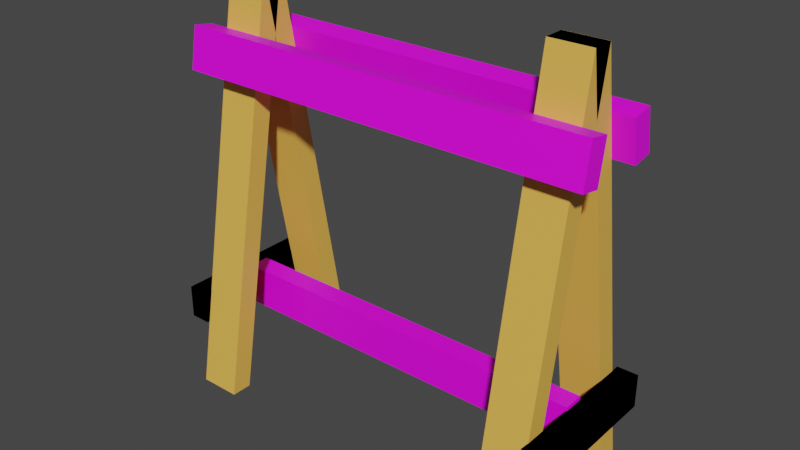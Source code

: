 # Source: barrier.blend  (saved by Blender 3.3.6; exported with 4.5.12 LTS)
import bpy
from mathutils import Matrix  # noqa: F401  (used for matrix-valued properties, if any)

bpy.ops.wm.read_factory_settings(use_empty=True)
scene = bpy.context.scene
scene.name = 'Scene'

# ---- collections
col_collection = bpy.data.collections.new('Collection'); scene.collection.children.link(col_collection)

# ---- images (referenced by path relative to the original .blend; pixels are not part of the script)
import os
ASSET_DIR = os.environ.get("B2B_ASSET_DIR", "")  # directory of the original .blend (textures are referenced by path, not embedded)
HERE = os.path.dirname(os.path.abspath(__file__))  # packed textures are extracted next to this script under _unpacked/

def load_image(name, relpath, width, height, colorspace="sRGB"):
    """Load a texture the original file referenced (path relative to the .blend, or extracted next to this script)."""
    p = next((c for c in (os.path.join(HERE, relpath), os.path.join(ASSET_DIR, relpath)) if relpath and os.path.exists(c)), "")
    if p:
        img = bpy.data.images.load(p, check_existing=True)
        img.name = name
    else:  # same state as the original file: an image datablock whose file is absent (Cycles renders it pink)
        img = bpy.data.images.new(name, width, height)
        img.source = "FILE"
        img.filepath = "//" + (relpath or name)
    img.colorspace_settings.name = colorspace
    return img
img_barrier1_psd = load_image('barrier1.psd', 'barrier1.psd', 1024, 1024, 'sRGB')

# ---- materials (node trees are filled in below, after node groups)
mat_barrier1 = bpy.data.materials.new('barrier1')
mat_barrier1.alpha_threshold = 0.0
mat_barrier1.use_transparent_shadow = False
mat_barrier1.roughness = 0.5
mat_barrier1.line_color = (0.0, 0.0, 0.0, 1.0)
mat_barrier2 = bpy.data.materials.new('barrier2')
mat_barrier2.use_transparent_shadow = False

# ---- material node trees
mat_barrier1.use_nodes = True; mat_barrier1.node_tree.nodes.clear()
_N = mat_barrier1.node_tree.nodes; _L = mat_barrier1.node_tree.links
n0 = _N.new('ShaderNodeOutputMaterial'); n0.name = 'Material Output'; n0.location = (300, 300)
n1 = _N.new('ShaderNodeBsdfPrincipled'); n1.name = 'Principled BSDF'; n1.location = (10, 300)
n1.distribution = 'GGX'
n1.subsurface_method = 'RANDOM_WALK_SKIN'
n1.inputs[0].default_value = (0.8879, 0.491, 0.08438, 1.0)
n1.inputs[3].default_value = 1.45
n1.inputs[27].default_value = (0.0, 0.0, 0.0, 1.0)
n1.inputs[28].default_value = 1.0
_L.new(n1.outputs[0], n0.inputs[0])
n0.is_active_output = True
mat_barrier2.use_nodes = True; mat_barrier2.node_tree.nodes.clear()
_N = mat_barrier2.node_tree.nodes; _L = mat_barrier2.node_tree.links
n0 = _N.new('ShaderNodeBsdfPrincipled'); n0.name = 'Principled BSDF'; n0.location = (10, 300)
n0.distribution = 'GGX'
n0.subsurface_method = 'RANDOM_WALK_SKIN'
n0.inputs[3].default_value = 1.45
n0.inputs[27].default_value = (0.0, 0.0, 0.0, 1.0)
n0.inputs[28].default_value = 1.0
n1 = _N.new('ShaderNodeOutputMaterial'); n1.name = 'Material Output'; n1.location = (300, 300)
n2 = _N.new('ShaderNodeTexImage'); n2.name = 'Image Texture'; n2.location = (-280, 280)
n2.image = img_barrier1_psd
_L.new(n0.outputs[0], n1.inputs[0])
_L.new(n2.outputs[0], n0.inputs[0])
n1.is_active_output = True

# ---- world
world_world = bpy.data.worlds.new('World'); scene.world = world_world
world_world.use_nodes = True; world_world.node_tree.nodes.clear()
_N = world_world.node_tree.nodes; _L = world_world.node_tree.links
n0 = _N.new('ShaderNodeOutputWorld'); n0.name = 'World Output'; n0.location = (300, 300)
n1 = _N.new('ShaderNodeBackground'); n1.name = 'Background'; n1.location = (10, 300)
n1.inputs[0].default_value = (0.05088, 0.05088, 0.05088, 1.0)
_L.new(n1.outputs[0], n0.inputs[0])
n0.is_active_output = True
world_world.color = (0.05088, 0.05088, 0.05088)
world_world.use_sun_shadow = False
world_world.sun_shadow_jitter_overblur = 0.0

# ---- meshes
me_cube_001 = bpy.data.meshes.new('Cube.001')
me_cube_001.from_pydata([(0.701, 0.2977, -0.9848), (0.701, -0.04959, 0.9848), (0.701, 0.3977, -0.9848), (0.701, 0.05041, 0.9848), (0.901, 0.2977, -0.9848), (0.901, -0.04959, 0.9848), (0.901, 0.3977, -0.9848), (0.901, 0.05041, 0.9848)], [], [(0, 1, 3, 2), (2, 3, 7, 6), (6, 7, 5, 4), (4, 5, 1, 0), (2, 6, 4, 0), (7, 3, 1, 5)])
_uv = me_cube_001.uv_layers.new(name='UVMap')
_uv.uv.foreach_set('vector', [0.375, 0.0, 0.625, 0.0, 0.625, 0.25, 0.375, 0.25, 0.375, 0.25, 0.625, 0.25, 0.625, 0.5, 0.375, 0.5, 0.375, 0.5, 0.625, 0.5, 0.625, 0.75, 0.375, 0.75, 0.375, 0.75, 0.625, 0.75, 0.625, 1.0, 0.375, 1.0, 0.125, 0.5, 0.375, 0.5, 0.375, 0.75, 0.125, 0.75, 0.625, 0.5, 0.875, 0.5, 0.875, 0.75, 0.625, 0.75])
me_cube_001.materials.append(mat_barrier1)
me_cube_001.update()
me_cube_002 = bpy.data.meshes.new('Cube.002')
me_cube_002.from_pydata([(0.9, -0.3568, -0.678), (0.9, -0.3568, -0.518), (0.9, 0.3568, -0.678), (0.9, 0.3568, -0.518), (1.0, -0.3568, -0.678), (1.0, -0.3568, -0.518), (1.0, 0.3568, -0.678), (1.0, 0.3568, -0.518)], [], [(0, 1, 3, 2), (2, 3, 7, 6), (6, 7, 5, 4), (4, 5, 1, 0), (2, 6, 4, 0), (7, 3, 1, 5)])
_uv = me_cube_002.uv_layers.new(name='UVMap')
_uv.uv.foreach_set('vector', [-0.3711, 0.7895, -0.3711, 0.2105, 0.06445, 0.2105, 0.06445, 0.7895, 0.06445, 0.7895, 0.06445, 0.2105, 0.5, 0.2105, 0.5, 0.7895, 0.5, 0.7895, 0.5, 0.2105, 0.9355, 0.2105, 0.9355, 0.7895, 0.9355, 0.7895, 0.9355, 0.2105, 1.371, 0.2105, 1.371, 0.7895, 0.5, 1.368, 0.5, 0.7895, 0.9355, 0.7895, 0.9355, 1.368, 0.5, 0.2105, 0.5, -0.3684, 0.9355, -0.3684, 0.9355, 0.2105])
me_cube_002.materials.append(mat_barrier1)
me_cube_002.update()
me_cube_004 = bpy.data.meshes.new('Cube.004')
me_cube_004.from_pydata([(-1.0, 0.1327, 0.5159), (-1.0, 0.09797, 0.7129), (-1.0, 0.2312, 0.5333), (-1.0, 0.1965, 0.7302), (1.0, 0.1327, 0.5159), (1.0, 0.09797, 0.7129), (1.0, 0.2312, 0.5333), (1.0, 0.1965, 0.7302)], [], [(0, 1, 3, 2), (2, 3, 7, 6), (6, 7, 5, 4), (4, 5, 1, 0), (2, 6, 4, 0), (7, 3, 1, 5)])
_uv = me_cube_004.uv_layers.new(name='UVMap')
_uv.uv.foreach_set('vector', [-1.927, 0.802, -1.927, 0.4793, -0.9596, 0.4793, -0.9596, 0.802, -0.9596, 0.802, -0.9596, 0.4793, 0.007812, 0.4793, 0.007812, 0.802, 0.007812, 0.802, 0.007812, 0.4793, 0.9753, 0.4793, 0.9753, 0.802, 0.9753, 0.802, 0.9753, 0.4793, 1.943, 0.4793, 1.943, 0.802, 0.007812, 1.125, 0.007812, 0.802, 0.9753, 0.802, 0.9753, 1.125, 0.007812, 0.4793, 0.007812, 0.1565, 0.9753, 0.1565, 0.9753, 0.4793])
me_cube_004.materials.append(mat_barrier2)
me_cube_004.update()
me_cube_005 = bpy.data.meshes.new('Cube.005')
me_cube_005.from_pydata([(-0.905, 0.0733, -0.6969), (-0.905, 0.03857, -0.5), (-0.905, 0.1718, -0.6796), (-0.905, 0.137, -0.4826), (0.905, 0.0733, -0.6969), (0.905, 0.03857, -0.5), (0.905, 0.1718, -0.6796), (0.905, 0.137, -0.4826)], [], [(0, 1, 3, 2), (2, 3, 7, 6), (6, 7, 5, 4), (4, 5, 1, 0), (2, 6, 4, 0), (7, 3, 1, 5)])
_uv = me_cube_005.uv_layers.new(name='UVMap')
_uv.uv.foreach_set('vector', [-1.447, 0.6756, -1.447, 0.4494, -0.7078, 0.4494, -0.7078, 0.6756, -0.7078, 0.6756, -0.7078, 0.4494, 0.03125, 0.4494, 0.03125, 0.6756, 0.03125, 0.6756, 0.03125, 0.4494, 0.7703, 0.4494, 0.7703, 0.6756, 0.7703, 0.6756, 0.7703, 0.4494, 1.509, 0.4494, 1.509, 0.6756, 0.03125, 0.9019, 0.03125, 0.6756, 0.7703, 0.6756, 0.7703, 0.9019, 0.03125, 0.4494, 0.03125, 0.2231, 0.7703, 0.2231, 0.7703, 0.4494])
me_cube_005.materials.append(mat_barrier2)
me_cube_005.update()

# ---- objects
ob_cube = bpy.data.objects.new('Cube', me_cube_001)
ob_cube_001 = bpy.data.objects.new('Cube.001', me_cube_002)
ob_cube_002 = bpy.data.objects.new('Cube.002', me_cube_004)
ob_cube_003 = bpy.data.objects.new('Cube.003', me_cube_005)

# ---- transforms, parenting, visibility, modifiers, constraints
ob_cube.location = (0.0, 0.0, 0.0)
_m = ob_cube.modifiers.new('Mirror', 'MIRROR')
_m.use_axis = (True, True, False)
ob_cube_001.location = (0.0, 0.0, 0.0)
_m = ob_cube_001.modifiers.new('Mirror', 'MIRROR')
_m.use_axis = (True, True, False)
ob_cube_002.location = (0.0, 0.0, 0.0)
_m = ob_cube_002.modifiers.new('Mirror', 'MIRROR')
_m.use_axis = (False, True, False)
ob_cube_003.location = (0.0, 0.0, 0.0)
ob_cube_003.rotation_euler = (-0.1745, -0.0, 0.0)

# ---- collection membership
col_collection.objects.link(ob_cube)
col_collection.objects.link(ob_cube_001)
col_collection.objects.link(ob_cube_002)
col_collection.objects.link(ob_cube_003)

# ---- scene / render settings (as saved in the file)
scene.frame_start = 1; scene.frame_end = 250; scene.frame_set(0)
scene.render.engine = 'BLENDER_EEVEE_NEXT'
scene.cycles.sampling_pattern = 'TABULATED_SOBOL'
scene.cycles.use_light_tree = False
scene.view_settings.view_transform = 'Filmic'
bpy.context.view_layer.update()

# ---- added for rendering (the .blend has no active camera and no usable light): camera, sun
cam_auto = bpy.data.cameras.new('AutoCamera')
cam_auto.lens = 50.0
cam_auto.sensor_width = 36.0
cam_auto.clip_end = 1000.0
ob_auto_camera = bpy.data.objects.new('AutoCamera', cam_auto)
scene.collection.objects.link(ob_auto_camera)
ob_auto_camera.location = (2.69938, -3.23926, 2.15951)
ob_auto_camera.rotation_euler = (1.09748, -7.21219e-08, 0.694738)
scene.camera = ob_auto_camera
light_auto_sun = bpy.data.lights.new('AutoSun', 'SUN')
light_auto_sun.energy = 3.0
light_auto_sun.angle = 0.0523599
ob_auto_sun = bpy.data.objects.new('AutoSun', light_auto_sun)
scene.collection.objects.link(ob_auto_sun)
ob_auto_sun.rotation_euler = (0.872665, 0.174533, 0.523599)
bpy.context.view_layer.update()
